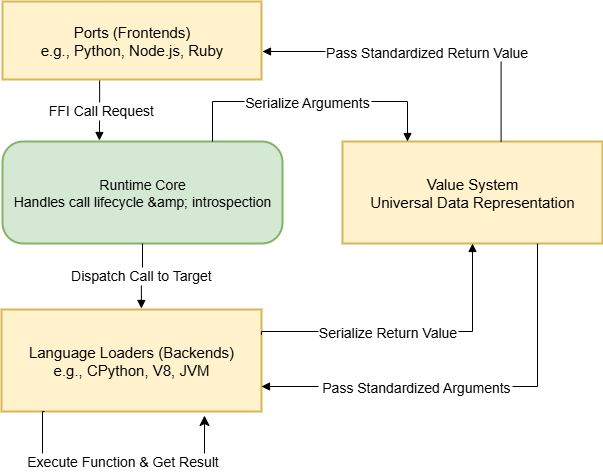

The diagram above was exported from draw.io. Its source (the exported page's mxGraphModel, read from the mxfile embedded in the PNG):
<mxGraphModel dx="1426" dy="749" grid="1" gridSize="10" guides="1" tooltips="1" connect="1" arrows="1" fold="1" page="1" pageScale="1" pageWidth="850" pageHeight="1100" math="0" shadow="0">
  <root>
    <mxCell id="0" />
    <mxCell id="1" parent="0" />
    <mxCell id="2" value="Ports (Frontends) &#10; e.g., Python, Node.js, Ruby" style="whiteSpace=wrap;strokeWidth=2;fillColor=#fff2cc;strokeColor=#d6b656;fontSize=15;" vertex="1" parent="1">
      <mxGeometry x="11" y="10" width="259" height="78" as="geometry" />
    </mxCell>
    <mxCell id="3" value="Runtime Core &#10; Handles call lifecycle &amp;amp; introspection" style="rounded=1;arcSize=20;strokeWidth=2;fillColor=#d5e8d4;strokeColor=#82b366;fontSize=14;" vertex="1" parent="1">
      <mxGeometry x="11" y="150" width="280" height="102" as="geometry" />
    </mxCell>
    <mxCell id="4" value="Value System &#10; Universal Data Representation" style="whiteSpace=wrap;strokeWidth=2;fillColor=#fff2cc;strokeColor=#d6b656;fontSize=15;" vertex="1" parent="1">
      <mxGeometry x="351" y="150" width="260" height="102" as="geometry" />
    </mxCell>
    <mxCell id="5" value="Language Loaders (Backends) &#10; e.g., CPython, V8, JVM" style="whiteSpace=wrap;strokeWidth=2;fillColor=#fff2cc;strokeColor=#d6b656;fontSize=15;" vertex="1" parent="1">
      <mxGeometry x="10" y="318" width="260" height="102" as="geometry" />
    </mxCell>
    <mxCell id="6" value=" FFI Call Request" style="startArrow=none;endArrow=block;exitX=0.375;exitY=1.013;entryX=0.346;entryY=-0.01;rounded=0;edgeStyle=elbowEdgeStyle;elbow=vertical;fontSize=14;entryDx=0;entryDy=0;exitDx=0;exitDy=0;entryPerimeter=0;exitPerimeter=0;" edge="1" source="2" target="3" parent="1">
      <mxGeometry relative="1" as="geometry" />
    </mxCell>
    <mxCell id="7" value="Dispatch Call to Target" style="startArrow=none;endArrow=block;exitX=0.5;exitY=1;entryX=0.538;entryY=-0.01;rounded=0;edgeStyle=elbowEdgeStyle;elbow=vertical;entryDx=0;entryDy=0;fontSize=14;exitDx=0;exitDy=0;entryPerimeter=0;" edge="1" source="3" target="5" parent="1">
      <mxGeometry relative="1" as="geometry" />
    </mxCell>
    <mxCell id="8" value="Serialize Arguments" style="startArrow=none;endArrow=block;exitX=0.75;exitY=0;rounded=0;edgeStyle=elbowEdgeStyle;elbow=vertical;exitDx=0;exitDy=0;entryX=0.25;entryY=0;entryDx=0;entryDy=0;fontSize=14;" edge="1" source="3" target="4" parent="1">
      <mxGeometry x="-0.0248" relative="1" as="geometry">
        <Array as="points">
          <mxPoint x="381" y="110" />
        </Array>
        <mxPoint x="351" y="270" as="targetPoint" />
        <mxPoint x="1" as="offset" />
      </mxGeometry>
    </mxCell>
    <mxCell id="9" value=" Pass Standardized Arguments" style="startArrow=none;endArrow=block;rounded=0;edgeStyle=elbowEdgeStyle;elbow=vertical;exitX=0.75;exitY=1;exitDx=0;exitDy=0;fontSize=14;entryX=1;entryY=0.75;entryDx=0;entryDy=0;" edge="1" source="4" target="5" parent="1">
      <mxGeometry x="0.2666" relative="1" as="geometry">
        <Array as="points">
          <mxPoint x="411" y="395" />
        </Array>
        <mxPoint x="398" y="280" as="sourcePoint" />
        <mxPoint x="211" y="390" as="targetPoint" />
        <mxPoint as="offset" />
      </mxGeometry>
    </mxCell>
    <mxCell id="10" value="Serialize Return Value" style="startArrow=none;endArrow=block;entryX=0.5;entryY=1;rounded=0;edgeStyle=elbowEdgeStyle;elbow=vertical;entryDx=0;entryDy=0;exitX=1;exitY=0.25;exitDx=0;exitDy=0;fontSize=14;" edge="1" source="5" target="4" parent="1">
      <mxGeometry x="-0.1409" relative="1" as="geometry">
        <Array as="points">
          <mxPoint x="381" y="340" />
        </Array>
        <mxPoint x="141" y="310" as="sourcePoint" />
        <mxPoint as="offset" />
      </mxGeometry>
    </mxCell>
    <mxCell id="11" value="Pass Standardized Return Value" style="startArrow=none;endArrow=block;exitX=0.61;exitY=0;rounded=0;edgeStyle=elbowEdgeStyle;elbow=vertical;fontSize=14;" edge="1" source="4" parent="1">
      <mxGeometry relative="1" as="geometry">
        <Array as="points">
          <mxPoint x="381" y="60" />
        </Array>
        <mxPoint x="271" y="60" as="targetPoint" />
      </mxGeometry>
    </mxCell>
    <mxCell id="12" value="Execute Function &amp;amp; Get Result" style="edgeStyle=segmentEdgeStyle;endArrow=classic;html=1;curved=0;rounded=0;endSize=8;startSize=8;sourcePerimeterSpacing=0;targetPerimeterSpacing=0;exitX=0.085;exitY=1;exitDx=0;exitDy=0;exitPerimeter=0;fontSize=14;" edge="1" parent="1">
      <mxGeometry x="0.0158" width="100" relative="1" as="geometry">
        <mxPoint x="53.09999999999991" y="420" as="sourcePoint" />
        <mxPoint x="213" y="424" as="targetPoint" />
        <Array as="points">
          <mxPoint x="51" y="420" />
          <mxPoint x="51" y="470" />
          <mxPoint x="213" y="470" />
        </Array>
        <mxPoint as="offset" />
      </mxGeometry>
    </mxCell>
  </root>
</mxGraphModel>